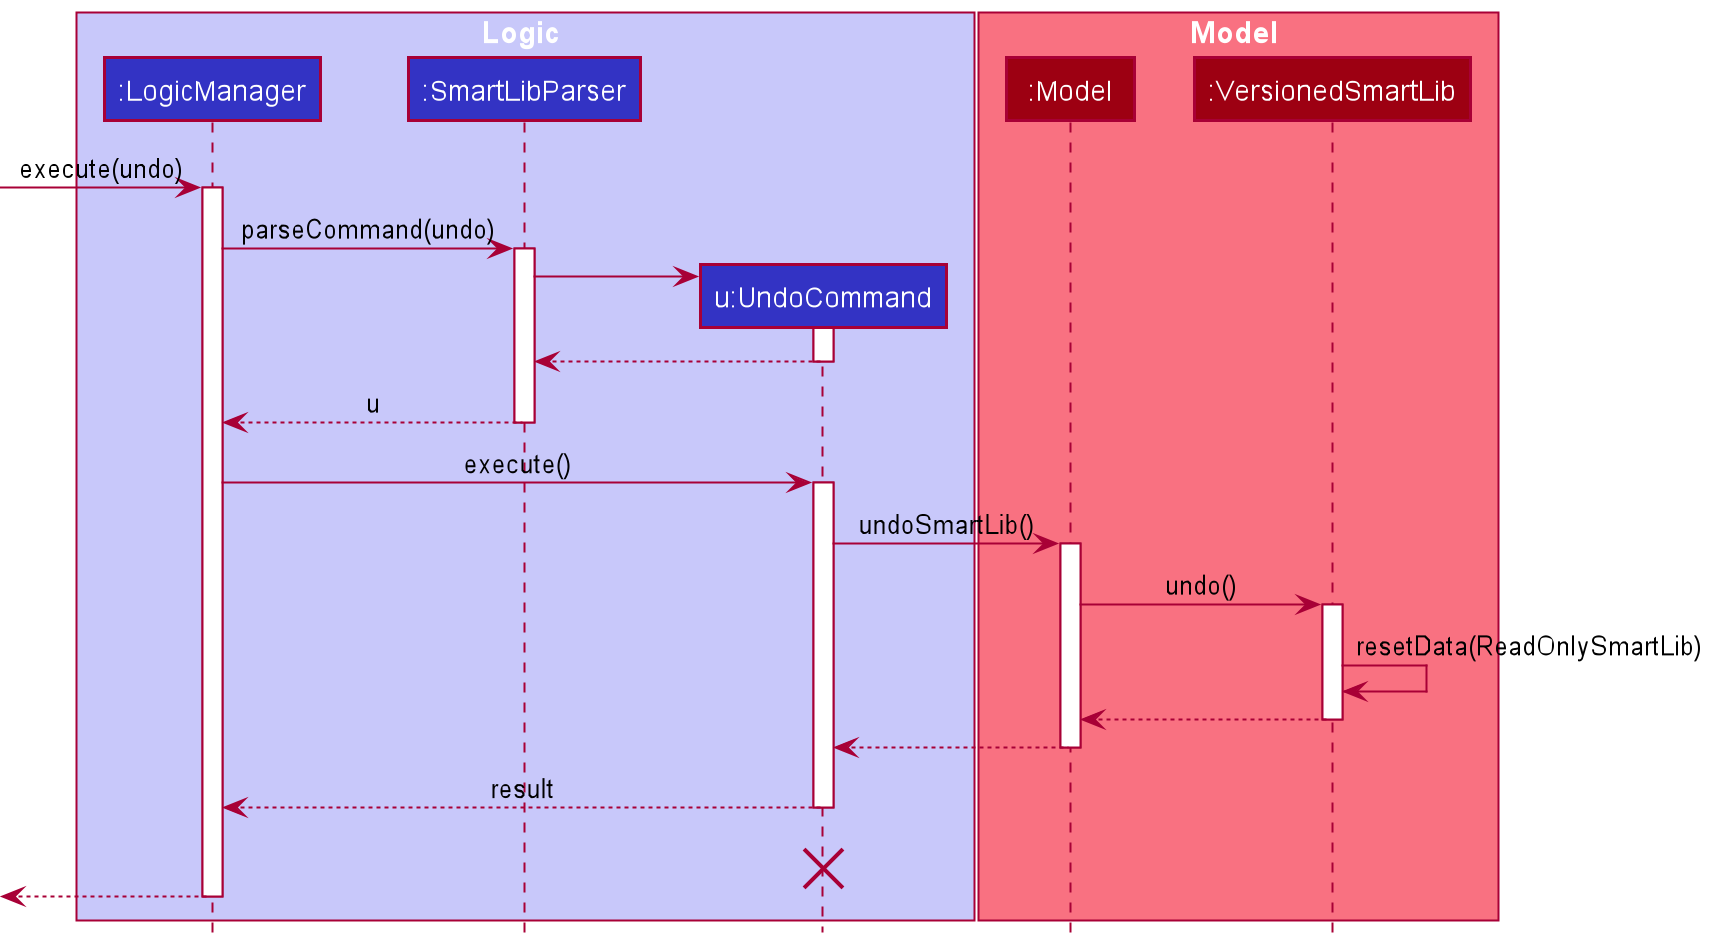

The diagram above was rendered by PlantUML. Its source (embedded in the PNG):
@startuml
!include style.puml

box Logic LOGIC_COLOR_T1
participant ":LogicManager" as LogicManager LOGIC_COLOR
participant ":SmartLibParser" as SmartLibParser LOGIC_COLOR
participant "u:UndoCommand" as UndoCommand LOGIC_COLOR
end box

box Model MODEL_COLOR_T1
participant ":Model" as Model MODEL_COLOR
participant ":VersionedSmartLib" as VersionedSmartLib MODEL_COLOR
end box
[-> LogicManager : execute(undo)
activate LogicManager

LogicManager -> SmartLibParser : parseCommand(undo)
activate SmartLibParser

create UndoCommand
SmartLibParser -> UndoCommand
activate UndoCommand

UndoCommand --> SmartLibParser
deactivate UndoCommand

SmartLibParser --> LogicManager : u
deactivate SmartLibParser

LogicManager -> UndoCommand : execute()
activate UndoCommand

UndoCommand -> Model : undoSmartLib()
activate Model

Model -> VersionedSmartLib : undo()
activate VersionedSmartLib

VersionedSmartLib -> VersionedSmartLib :resetData(ReadOnlySmartLib)
VersionedSmartLib --> Model :
deactivate VersionedSmartLib

Model --> UndoCommand
deactivate Model

UndoCommand --> LogicManager : result
deactivate UndoCommand
UndoCommand -[hidden]-> LogicManager : result
destroy UndoCommand

[<--LogicManager
deactivate LogicManager
@enduml